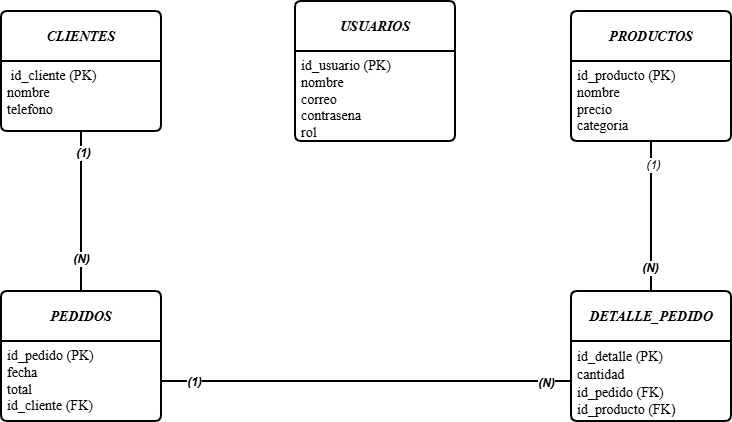

The diagram above was exported from draw.io. Its source (the exported page's mxGraphModel, read from the mxfile embedded in the PNG):
<mxGraphModel dx="1178" dy="696" grid="0" gridSize="10" guides="1" tooltips="1" connect="1" arrows="1" fold="1" page="1" pageScale="1" pageWidth="827" pageHeight="1169" background="#FFFFFF" math="0" shadow="0">
  <root>
    <mxCell id="0" />
    <mxCell id="1" parent="0" />
    <mxCell id="NYl5RBVJGEPxP-BcqwJA-1" parent="1" style="swimlane;childLayout=stackLayout;horizontal=1;startSize=50;horizontalStack=0;rounded=1;fontSize=14;fontStyle=0;strokeWidth=2;resizeParent=0;resizeLast=1;shadow=0;dashed=0;align=center;arcSize=4;whiteSpace=wrap;html=1;" value="&lt;font face=&quot;Times New Roman&quot;&gt;&lt;b&gt;&lt;i&gt;USUARIOS&lt;/i&gt;&lt;/b&gt;&lt;/font&gt;" vertex="1">
      <mxGeometry height="140" width="160" x="334" y="30" as="geometry" />
    </mxCell>
    <mxCell id="NYl5RBVJGEPxP-BcqwJA-2" parent="NYl5RBVJGEPxP-BcqwJA-1" style="align=left;strokeColor=none;fillColor=none;spacingLeft=4;spacingRight=4;fontSize=12;verticalAlign=top;resizable=0;rotatable=0;part=1;html=1;whiteSpace=wrap;" value="&lt;font face=&quot;Times New Roman&quot; style=&quot;font-size: 14px;&quot;&gt;id_usuario (PK)&lt;br&gt;nombre&lt;br&gt;correo&lt;br&gt;contrasena&lt;/font&gt;&lt;div&gt;&lt;font face=&quot;Times New Roman&quot; style=&quot;font-size: 14px;&quot;&gt;rol&amp;nbsp; &amp;nbsp;&amp;nbsp;&lt;/font&gt;&lt;/div&gt;" vertex="1">
      <mxGeometry height="90" width="160" y="50" as="geometry" />
    </mxCell>
    <mxCell id="NYl5RBVJGEPxP-BcqwJA-4" parent="1" style="swimlane;childLayout=stackLayout;horizontal=1;startSize=50;horizontalStack=0;rounded=1;fontSize=14;fontStyle=0;strokeWidth=2;resizeParent=0;resizeLast=1;shadow=0;dashed=0;align=center;arcSize=4;whiteSpace=wrap;html=1;" value="&lt;i&gt;&lt;b&gt;&lt;font face=&quot;Times New Roman&quot;&gt;DETALLE_PEDIDO&lt;/font&gt;&lt;/b&gt;&lt;/i&gt;" vertex="1">
      <mxGeometry height="130" width="160" x="610" y="320" as="geometry" />
    </mxCell>
    <mxCell id="NYl5RBVJGEPxP-BcqwJA-5" parent="NYl5RBVJGEPxP-BcqwJA-4" style="align=left;strokeColor=none;fillColor=none;spacingLeft=4;spacingRight=4;fontSize=12;verticalAlign=top;resizable=0;rotatable=0;part=1;html=1;whiteSpace=wrap;" value="&lt;font style=&quot;font-size: 14px;&quot;&gt;&lt;font face=&quot;Times New Roman&quot; style=&quot;&quot;&gt;id_detalle (PK)&lt;br&gt;cantidad&lt;br&gt;id_pedido (FK)&lt;br&gt;id_producto (FK&lt;/font&gt;)&amp;nbsp;&lt;/font&gt;" vertex="1">
      <mxGeometry height="80" width="160" y="50" as="geometry" />
    </mxCell>
    <mxCell id="NYl5RBVJGEPxP-BcqwJA-7" parent="1" style="swimlane;childLayout=stackLayout;horizontal=1;startSize=50;horizontalStack=0;rounded=1;fontSize=14;fontStyle=0;strokeWidth=2;resizeParent=0;resizeLast=1;shadow=0;dashed=0;align=center;arcSize=4;whiteSpace=wrap;html=1;" value="&lt;i&gt;&lt;font face=&quot;Times New Roman&quot;&gt;&lt;b&gt;PEDIDOS&lt;/b&gt;&lt;/font&gt;&lt;/i&gt;" vertex="1">
      <mxGeometry height="130" width="160" x="40" y="320" as="geometry" />
    </mxCell>
    <mxCell id="NYl5RBVJGEPxP-BcqwJA-8" parent="NYl5RBVJGEPxP-BcqwJA-7" style="align=left;strokeColor=none;fillColor=none;spacingLeft=4;spacingRight=4;fontSize=12;verticalAlign=top;resizable=0;rotatable=0;part=1;html=1;whiteSpace=wrap;" value="&lt;font face=&quot;Times New Roman&quot; style=&quot;font-size: 14px;&quot;&gt;id_pedido (PK)&amp;nbsp;&lt;br&gt;fecha&amp;nbsp;&lt;br&gt;total&amp;nbsp;&lt;br&gt;id_cliente (FK)&amp;nbsp;&lt;/font&gt;" vertex="1">
      <mxGeometry height="80" width="160" y="50" as="geometry" />
    </mxCell>
    <mxCell id="NYl5RBVJGEPxP-BcqwJA-9" parent="1" style="swimlane;childLayout=stackLayout;horizontal=1;startSize=50;horizontalStack=0;rounded=1;fontSize=14;fontStyle=0;strokeWidth=2;resizeParent=0;resizeLast=1;shadow=0;dashed=0;align=center;arcSize=4;whiteSpace=wrap;html=1;" value="&lt;font face=&quot;Times New Roman&quot;&gt;&lt;i&gt;&lt;b&gt;CLIENTES&lt;/b&gt;&lt;/i&gt;&lt;/font&gt;" vertex="1">
      <mxGeometry height="120" width="160" x="40" y="40" as="geometry" />
    </mxCell>
    <mxCell id="NYl5RBVJGEPxP-BcqwJA-10" parent="NYl5RBVJGEPxP-BcqwJA-9" style="align=left;strokeColor=none;fillColor=none;spacingLeft=4;spacingRight=4;fontSize=12;verticalAlign=top;resizable=0;rotatable=0;part=1;html=1;whiteSpace=wrap;" value="&lt;font face=&quot;Times New Roman&quot; style=&quot;font-size: 14px;&quot;&gt;&amp;nbsp;id_cliente (PK)&lt;br&gt;nombre&amp;nbsp;&lt;br&gt;telefono&lt;/font&gt;" vertex="1">
      <mxGeometry height="70" width="160" y="50" as="geometry" />
    </mxCell>
    <mxCell id="NYl5RBVJGEPxP-BcqwJA-11" parent="1" style="swimlane;childLayout=stackLayout;horizontal=1;startSize=50;horizontalStack=0;rounded=1;fontSize=14;fontStyle=0;strokeWidth=2;resizeParent=0;resizeLast=1;shadow=0;dashed=0;align=center;arcSize=4;whiteSpace=wrap;html=1;" value="&lt;i&gt;&lt;b&gt;&lt;font face=&quot;Times New Roman&quot;&gt;PRODUCTOS&lt;/font&gt;&lt;/b&gt;&lt;/i&gt;" vertex="1">
      <mxGeometry height="130" width="160" x="610" y="40" as="geometry" />
    </mxCell>
    <mxCell id="NYl5RBVJGEPxP-BcqwJA-12" parent="NYl5RBVJGEPxP-BcqwJA-11" style="align=left;strokeColor=none;fillColor=none;spacingLeft=4;spacingRight=4;fontSize=12;verticalAlign=top;resizable=0;rotatable=0;part=1;html=1;whiteSpace=wrap;" value="&lt;font face=&quot;Times New Roman&quot; style=&quot;font-size: 14px;&quot;&gt;id_producto (PK)&lt;br&gt;nombre&amp;nbsp;&lt;br&gt;precio&amp;nbsp;&lt;br&gt;categoria&amp;nbsp;&lt;/font&gt;" vertex="1">
      <mxGeometry height="80" width="160" y="50" as="geometry" />
    </mxCell>
    <mxCell id="NYl5RBVJGEPxP-BcqwJA-16" edge="1" parent="1" source="NYl5RBVJGEPxP-BcqwJA-10" style="edgeStyle=none;curved=0;rounded=0;orthogonalLoop=1;jettySize=auto;html=1;exitX=0.5;exitY=1;exitDx=0;exitDy=0;entryX=0.5;entryY=0;entryDx=0;entryDy=0;fontSize=12;startSize=8;endSize=8;endArrow=none;endFill=0;strokeWidth=2;" target="NYl5RBVJGEPxP-BcqwJA-7">
      <mxGeometry relative="1" as="geometry">
        <Array as="points">
          <mxPoint x="120" y="240" />
        </Array>
      </mxGeometry>
    </mxCell>
    <mxCell id="NYl5RBVJGEPxP-BcqwJA-17" connectable="0" parent="NYl5RBVJGEPxP-BcqwJA-16" style="edgeLabel;html=1;align=center;verticalAlign=middle;resizable=0;points=[];fontSize=12;" value="&lt;b&gt;&lt;i&gt;(N)&lt;/i&gt;&lt;/b&gt;" vertex="1">
      <mxGeometry relative="1" x="0.5875" y="-1" as="geometry">
        <mxPoint as="offset" />
      </mxGeometry>
    </mxCell>
    <mxCell id="NYl5RBVJGEPxP-BcqwJA-18" connectable="0" parent="NYl5RBVJGEPxP-BcqwJA-16" style="edgeLabel;html=1;align=center;verticalAlign=middle;resizable=0;points=[];fontSize=12;" value="&lt;b&gt;&lt;i&gt;(1)&lt;/i&gt;&lt;/b&gt;" vertex="1">
      <mxGeometry relative="1" x="-0.7375" y="1" as="geometry">
        <mxPoint as="offset" />
      </mxGeometry>
    </mxCell>
    <mxCell id="NYl5RBVJGEPxP-BcqwJA-21" edge="1" parent="1" source="NYl5RBVJGEPxP-BcqwJA-8" style="edgeStyle=none;curved=1;rounded=0;orthogonalLoop=1;jettySize=auto;html=1;exitX=1;exitY=0.5;exitDx=0;exitDy=0;entryX=0;entryY=0.5;entryDx=0;entryDy=0;fontSize=12;startSize=8;endSize=8;endArrow=none;endFill=0;strokeWidth=2;" target="NYl5RBVJGEPxP-BcqwJA-5">
      <mxGeometry relative="1" as="geometry" />
    </mxCell>
    <mxCell id="NYl5RBVJGEPxP-BcqwJA-22" connectable="0" parent="NYl5RBVJGEPxP-BcqwJA-21" style="edgeLabel;html=1;align=center;verticalAlign=middle;resizable=0;points=[];fontSize=12;" value="&lt;b&gt;&lt;i&gt;(1)&lt;/i&gt;&lt;/b&gt;" vertex="1">
      <mxGeometry relative="1" x="-0.8439" as="geometry">
        <mxPoint as="offset" />
      </mxGeometry>
    </mxCell>
    <mxCell id="NYl5RBVJGEPxP-BcqwJA-23" connectable="0" parent="NYl5RBVJGEPxP-BcqwJA-21" style="edgeLabel;html=1;align=center;verticalAlign=middle;resizable=0;points=[];fontSize=12;" value="&lt;b&gt;&lt;i&gt;(N)&lt;/i&gt;&lt;/b&gt;" vertex="1">
      <mxGeometry relative="1" x="0.8732" y="-1" as="geometry">
        <mxPoint as="offset" />
      </mxGeometry>
    </mxCell>
    <mxCell id="NYl5RBVJGEPxP-BcqwJA-24" edge="1" parent="1" source="NYl5RBVJGEPxP-BcqwJA-12" style="edgeStyle=none;curved=1;rounded=0;orthogonalLoop=1;jettySize=auto;html=1;exitX=0.5;exitY=1;exitDx=0;exitDy=0;entryX=0.5;entryY=0;entryDx=0;entryDy=0;fontSize=12;startSize=8;endSize=8;endArrow=none;endFill=0;strokeWidth=2;" target="NYl5RBVJGEPxP-BcqwJA-4">
      <mxGeometry relative="1" as="geometry" />
    </mxCell>
    <mxCell id="NYl5RBVJGEPxP-BcqwJA-25" connectable="0" parent="NYl5RBVJGEPxP-BcqwJA-24" style="edgeLabel;html=1;align=center;verticalAlign=middle;resizable=0;points=[];fontSize=12;" value="&lt;i&gt;(1)&lt;/i&gt;" vertex="1">
      <mxGeometry relative="1" x="-0.6933" y="1" as="geometry">
        <mxPoint as="offset" />
      </mxGeometry>
    </mxCell>
    <mxCell id="NYl5RBVJGEPxP-BcqwJA-26" connectable="0" parent="NYl5RBVJGEPxP-BcqwJA-24" style="edgeLabel;html=1;align=center;verticalAlign=middle;resizable=0;points=[];fontSize=12;" value="&lt;b&gt;&lt;i&gt;(N)&lt;/i&gt;&lt;/b&gt;" vertex="1">
      <mxGeometry relative="1" x="0.68" y="-2" as="geometry">
        <mxPoint as="offset" />
      </mxGeometry>
    </mxCell>
  </root>
</mxGraphModel>